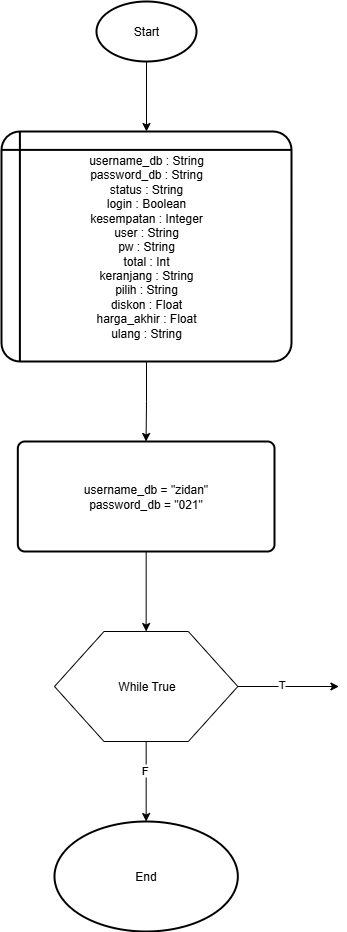

The diagram above was exported from draw.io. Its source (the exported page's mxGraphModel, read from the mxfile embedded in the PNG):
<mxGraphModel dx="3166" dy="1409" grid="1" gridSize="10" guides="1" tooltips="1" connect="1" arrows="1" fold="1" page="1" pageScale="1" pageWidth="850" pageHeight="1100" math="0" shadow="0">
  <root>
    <mxCell id="0" />
    <mxCell id="1" parent="0" />
    <mxCell id="2" value="Start" style="strokeWidth=2;html=1;shape=mxgraph.flowchart.start_1;whiteSpace=wrap;" vertex="1" parent="1">
      <mxGeometry x="200" y="50" width="100" height="60" as="geometry" />
    </mxCell>
    <mxCell id="3" value="username_db : String&lt;div&gt;password_db : String&lt;/div&gt;&lt;div&gt;status : String&lt;/div&gt;&lt;div&gt;login : Boolean&lt;/div&gt;&lt;div&gt;kesempatan : Integer&lt;/div&gt;&lt;div&gt;user : String&lt;/div&gt;&lt;div&gt;pw : String&lt;/div&gt;&lt;div&gt;total : Int&lt;/div&gt;&lt;div&gt;keranjang : String&lt;/div&gt;&lt;div&gt;pilih : String&lt;/div&gt;&lt;div&gt;diskon : Float&lt;/div&gt;&lt;div&gt;harga_akhir : Float&lt;/div&gt;&lt;div&gt;ulang : String&lt;/div&gt;" style="shape=internalStorage;whiteSpace=wrap;html=1;dx=15;dy=15;rounded=1;arcSize=8;strokeWidth=2;" vertex="1" parent="1">
      <mxGeometry x="105" y="180" width="290" height="230" as="geometry" />
    </mxCell>
    <mxCell id="4" value="" style="edgeStyle=orthogonalEdgeStyle;rounded=0;orthogonalLoop=1;jettySize=auto;html=1;" edge="1" source="2" target="3" parent="1">
      <mxGeometry relative="1" as="geometry" />
    </mxCell>
    <mxCell id="5" value="&lt;div&gt;username_db = &quot;zidan&quot;&lt;/div&gt;&lt;div&gt;password_db = &quot;021&quot;&lt;/div&gt;" style="shape=label;html=1;strokeWidth=2;whiteSpace=wrap;rounded=1;arcSize=14;size=0.23;absoluteArcSize=1;" vertex="1" parent="1">
      <mxGeometry x="121.33" y="490" width="256.67" height="110" as="geometry" />
    </mxCell>
    <mxCell id="6" value="" style="edgeStyle=orthogonalEdgeStyle;rounded=0;orthogonalLoop=1;jettySize=auto;html=1;" edge="1" source="3" target="5" parent="1">
      <mxGeometry relative="1" as="geometry" />
    </mxCell>
    <mxCell id="7" value="While True" style="verticalLabelPosition=middle;verticalAlign=middle;html=1;shape=hexagon;perimeter=hexagonPerimeter2;arcSize=6;size=0.27;labelPosition=center;align=center;" vertex="1" parent="1">
      <mxGeometry x="157.99833333333336" y="680" width="183.33333333333331" height="110" as="geometry" />
    </mxCell>
    <mxCell id="8" value="" style="edgeStyle=orthogonalEdgeStyle;rounded=0;orthogonalLoop=1;jettySize=auto;html=1;" edge="1" source="5" target="7" parent="1">
      <mxGeometry relative="1" as="geometry" />
    </mxCell>
    <mxCell id="9" value="" style="edgeStyle=orthogonalEdgeStyle;rounded=0;orthogonalLoop=1;jettySize=auto;html=1;" edge="1" source="7" parent="1">
      <mxGeometry relative="1" as="geometry">
        <mxPoint x="442" y="735" as="targetPoint" />
      </mxGeometry>
    </mxCell>
    <mxCell id="10" value="T" style="edgeLabel;html=1;align=center;verticalAlign=middle;resizable=0;points=[];" vertex="1" connectable="0" parent="9">
      <mxGeometry x="-0.1657" y="3" relative="1" as="geometry">
        <mxPoint as="offset" />
      </mxGeometry>
    </mxCell>
    <mxCell id="11" value="End" style="strokeWidth=2;html=1;shape=mxgraph.flowchart.start_1;whiteSpace=wrap;" vertex="1" parent="1">
      <mxGeometry x="157.99833333333336" y="870" width="183.33333333333331" height="110" as="geometry" />
    </mxCell>
    <mxCell id="12" value="" style="edgeStyle=orthogonalEdgeStyle;rounded=0;orthogonalLoop=1;jettySize=auto;html=1;" edge="1" source="7" target="11" parent="1">
      <mxGeometry relative="1" as="geometry" />
    </mxCell>
    <mxCell id="13" value="F" style="edgeLabel;html=1;align=center;verticalAlign=middle;resizable=0;points=[];" vertex="1" connectable="0" parent="12">
      <mxGeometry x="-0.27" y="-3" relative="1" as="geometry">
        <mxPoint y="-1" as="offset" />
      </mxGeometry>
    </mxCell>
  </root>
</mxGraphModel>